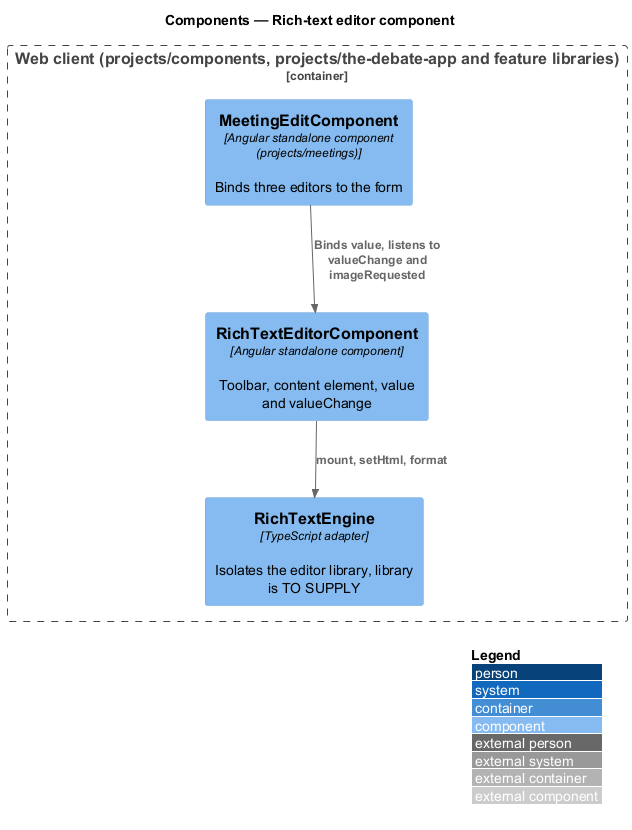

The diagram above was rendered by PlantUML. Its source (embedded in the PNG):
@startuml
!include <C4/C4_Component>
LAYOUT_WITH_LEGEND()
title Components — Rich-text editor component

Container_Boundary(spa, "Web client (projects/components, projects/the-debate-app and feature libraries)") {
  Component(edit, "MeetingEditComponent", "Angular standalone component (projects/meetings)", "Binds three editors to the form")
  Component(rte, "RichTextEditorComponent", "Angular standalone component", "Toolbar, content element, value and valueChange")
  Component(engine, "RichTextEngine", "TypeScript adapter", "Isolates the editor library, library is TO SUPPLY")
}

Rel(edit, rte, "Binds value, listens to valueChange and imageRequested")
Rel(rte, engine, "mount, setHtml, format")
@enduml